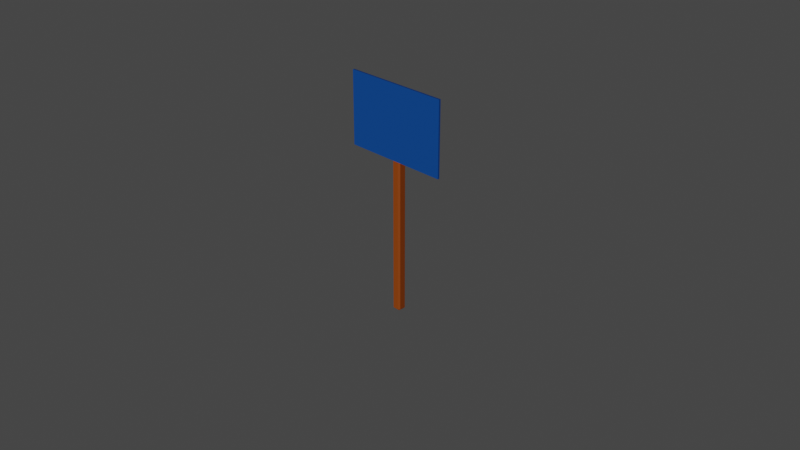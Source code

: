 # Source: znak3.blend  (saved by Blender 2.82.7; exported with 4.5.12 LTS)
import bpy
from mathutils import Matrix  # noqa: F401  (used for matrix-valued properties, if any)

bpy.ops.wm.read_factory_settings(use_empty=True)
scene = bpy.context.scene
scene.name = 'Scene'

# ---- collections
col_collection = bpy.data.collections.new('Collection'); scene.collection.children.link(col_collection)

# ---- materials (node trees are filled in below, after node groups)
mat_material_001 = bpy.data.materials.new('Material.001')
mat_material_001.use_transparent_shadow = False
mat_bialy = bpy.data.materials.new('Bialy')
mat_bialy.use_transparent_shadow = False
mat_czerwony = bpy.data.materials.new('czerwony')
mat_czerwony.use_transparent_shadow = False

# ---- material node trees
mat_material_001.use_nodes = True; mat_material_001.node_tree.nodes.clear()
_N = mat_material_001.node_tree.nodes; _L = mat_material_001.node_tree.links
n0 = _N.new('ShaderNodeOutputMaterial'); n0.name = 'Material Output'; n0.location = (300, 300)
n1 = _N.new('ShaderNodeBsdfPrincipled'); n1.name = 'Principled BSDF'; n1.location = (10, 300)
n1.distribution = 'GGX'
n1.subsurface_method = 'BURLEY'
n1.inputs[0].default_value = (0.3185, 0.0592, 0.0, 1.0)
n1.inputs[3].default_value = 1.45
n1.inputs[27].default_value = (0.0, 0.0, 0.0, 1.0)
n1.inputs[28].default_value = 1.0
_L.new(n1.outputs[0], n0.inputs[0])
n0.is_active_output = True
mat_bialy.use_nodes = True; mat_bialy.node_tree.nodes.clear()
_N = mat_bialy.node_tree.nodes; _L = mat_bialy.node_tree.links
n0 = _N.new('ShaderNodeOutputMaterial'); n0.name = 'Material Output'; n0.location = (300, 300)
n1 = _N.new('ShaderNodeBsdfPrincipled'); n1.name = 'Principled BSDF'; n1.location = (10, 300)
n1.distribution = 'GGX'
n1.subsurface_method = 'BURLEY'
n1.inputs[3].default_value = 1.45
n1.inputs[27].default_value = (0.0, 0.0, 0.0, 1.0)
n1.inputs[28].default_value = 1.0
_L.new(n1.outputs[0], n0.inputs[0])
n0.is_active_output = True
mat_czerwony.use_nodes = True; mat_czerwony.node_tree.nodes.clear()
_N = mat_czerwony.node_tree.nodes; _L = mat_czerwony.node_tree.links
n0 = _N.new('ShaderNodeOutputMaterial'); n0.name = 'Material Output'; n0.location = (300, 300)
n1 = _N.new('ShaderNodeBsdfPrincipled'); n1.name = 'Principled BSDF'; n1.location = (10, 300)
n1.distribution = 'GGX'
n1.subsurface_method = 'BURLEY'
n1.inputs[0].default_value = (0.0, 0.06705, 0.3185, 1.0)
n1.inputs[3].default_value = 1.45
n1.inputs[27].default_value = (0.0, 0.0, 0.0, 1.0)
n1.inputs[28].default_value = 1.0
_L.new(n1.outputs[0], n0.inputs[0])
n0.is_active_output = True

# ---- world
world_world = bpy.data.worlds.new('World'); scene.world = world_world
world_world.use_nodes = True; world_world.node_tree.nodes.clear()
_N = world_world.node_tree.nodes; _L = world_world.node_tree.links
n0 = _N.new('ShaderNodeOutputWorld'); n0.name = 'World Output'; n0.location = (300, 300)
n1 = _N.new('ShaderNodeBackground'); n1.name = 'Background'; n1.location = (10, 300)
n1.inputs[0].default_value = (0.05088, 0.05088, 0.05088, 1.0)
_L.new(n1.outputs[0], n0.inputs[0])
n0.is_active_output = True
world_world.color = (0.05088, 0.05088, 0.05088)
world_world.use_sun_shadow = False
world_world.sun_shadow_jitter_overblur = 0.0

# ---- cameras
cam_camera = bpy.data.cameras.new('Camera')
cam_camera.clip_end = 100.0
cam_camera.ortho_scale = 7.314

# ---- lights
light_light = bpy.data.lights.new('Light', 'SUN')
light_light.transmission_factor = 0.0
light_light.angle = 0.1993
light_light.energy = 2.0
light_light.shadow_soft_size = 0.1
light_light.shadow_cascade_max_distance = 1000.0

# ---- meshes
me_cube_001 = bpy.data.meshes.new('Cube.001')
me_cube_001.from_pydata([(-0.03245, -0.03245, -0.05), (-0.03245, -0.05, -0.03245), (-0.05, -0.03245, -0.03245), (-0.03245, -0.05, 2.032), (-0.03245, -0.03245, 2.05), (-0.05, -0.03245, 2.032), (-0.03245, 0.03245, -0.05), (-0.05, 0.03245, -0.03245), (-0.03245, 0.05, -0.03245), (-0.03245, 0.03245, 2.05), (-0.03245, 0.05, 2.032), (-0.05, 0.03245, 2.032), (0.03245, -0.03245, -0.05), (0.05, -0.03245, -0.03245), (0.03245, -0.05, -0.03245), (0.03245, -0.03245, 2.05), (0.03245, -0.05, 2.032), (0.05, -0.03245, 2.032), (0.03245, 0.03245, -0.05), (0.03245, 0.05, -0.03245), (0.05, 0.03245, -0.03245), (0.03245, 0.03245, 2.05), (0.05, 0.03245, 2.032), (0.03245, 0.05, 2.032)], [], [(14, 16, 3, 1), (20, 22, 17, 13), (21, 9, 4, 15), (2, 5, 11, 7), (8, 10, 23, 19), (0, 1, 2), (3, 4, 5), (6, 7, 8), (9, 10, 11), (12, 13, 14), (15, 16, 17), (18, 19, 20), (21, 22, 23), (6, 0, 2, 7), (1, 3, 5, 2), (4, 9, 11, 5), (10, 8, 7, 11), (18, 6, 8, 19), (9, 21, 23, 10), (22, 20, 19, 23), (12, 18, 20, 13), (21, 15, 17, 22), (16, 14, 13, 17), (0, 12, 14, 1), (15, 4, 3, 16), (6, 18, 12, 0)])
_uv = me_cube_001.uv_layers.new(name='UVMap')
_uv.uv.foreach_set('vector', [0.3771, 0.7939, 0.6229, 0.7939, 0.6229, 0.9561, 0.3771, 0.9561, 0.3771, 0.5439, 0.6229, 0.5439, 0.6229, 0.7061, 0.3771, 0.7061, 0.6689, 0.5439, 0.8311, 0.5439, 0.8311, 0.7061, 0.6689, 0.7061, 0.3771, 0.04387, 0.6229, 0.04387, 0.6229, 0.2061, 0.3771, 0.2061, 0.3771, 0.2939, 0.6229, 0.2939, 0.6229, 0.4561, 0.3771, 0.4561, 0.1689, 0.7061, 0.1689, 0.75, 0.125, 0.7061, 0.6229, 0.9561, 0.625, 0.9561, 0.6229, 1.0, 0.1689, 0.5439, 0.125, 0.5439, 0.1689, 0.5, 0.8311, 0.5439, 0.8311, 0.5, 0.875, 0.5439, 0.3311, 0.7061, 0.375, 0.7061, 0.3311, 0.75, 0.6689, 0.7061, 0.6689, 0.75, 0.625, 0.7061, 0.3311, 0.5439, 0.3311, 0.5, 0.375, 0.5439, 0.6689, 0.5439, 0.625, 0.5439, 0.6689, 0.5, 0.1689, 0.5439, 0.1689, 0.7061, 0.125, 0.7061, 0.125, 0.5439, 0.3771, 0.9561, 0.6229, 0.9561, 0.6229, 1.0, 0.3771, 1.0, 0.8311, 0.7061, 0.8311, 0.5439, 0.875, 0.5439, 0.875, 0.7061, 0.6229, 0.2939, 0.3771, 0.2939, 0.3771, 0.2061, 0.6229, 0.2061, 0.3311, 0.5439, 0.1689, 0.5439, 0.1689, 0.5, 0.3311, 0.5, 0.8311, 0.5439, 0.6689, 0.5439, 0.6689, 0.5, 0.8311, 0.5, 0.6229, 0.5439, 0.3771, 0.5439, 0.3771, 0.4561, 0.6229, 0.4561, 0.3311, 0.7061, 0.3311, 0.5439, 0.3771, 0.5439, 0.3771, 0.7061, 0.6689, 0.5439, 0.6689, 0.7061, 0.6229, 0.7061, 0.6229, 0.5439, 0.6229, 0.7939, 0.3771, 0.7939, 0.3771, 0.7061, 0.6229, 0.7061, 0.1689, 0.7061, 0.3311, 0.7061, 0.3311, 0.75, 0.1689, 0.75, 0.6689, 0.7061, 0.8311, 0.7061, 0.8311, 0.75, 0.6689, 0.75, 0.1689, 0.5439, 0.3311, 0.5439, 0.3311, 0.7061, 0.1689, 0.7061])
me_cube_001.materials.append(mat_material_001)
me_cube_001.use_remesh_fix_poles = True
me_cube_001.use_remesh_preserve_attributes = False
me_cube_001.use_mirror_vertex_groups = False
me_cube_001.update()
me_cube_002 = bpy.data.meshes.new('Cube.002')
me_cube_002.from_pydata([(-0.6, -0.062, 1.65), (0.6, -0.062, 1.65), (-0.6, -0.062, 2.45), (0.6, -0.062, 2.45), (-0.6, -0.042, 1.65), (0.6, -0.042, 1.65), (-0.6, -0.042, 2.45), (0.6, -0.042, 2.45)], [], [(2, 0, 1, 3), (4, 6, 7, 5), (0, 2, 6, 4), (1, 0, 4, 5), (3, 1, 5, 7), (2, 3, 7, 6)])
me_cube_002.polygons.foreach_set('material_index', [1, 0, 1, 1, 1, 1])
_uv = me_cube_002.uv_layers.new(name='UVMap')
_uv.uv.foreach_set('vector', [0.0, 1.0, 0.0, 0.0, 1.0, 0.0, 1.0, 1.0, 0.0, 0.0, 0.0, 1.0, 1.0, 1.0, 1.0, 0.0, 0.0, 0.0, 0.0, 1.0, 0.0, 1.0, 0.0, 0.0, 1.0, 0.0, 0.0, 0.0, 0.0, 0.0, 1.0, 0.0, 1.0, 1.0, 1.0, 0.0, 1.0, 0.0, 1.0, 1.0, 0.0, 1.0, 1.0, 1.0, 1.0, 1.0, 0.0, 1.0])
me_cube_002.materials.append(mat_bialy)
me_cube_002.materials.append(mat_czerwony)
me_cube_002.use_remesh_fix_poles = True
me_cube_002.use_remesh_preserve_attributes = False
me_cube_002.use_mirror_vertex_groups = False
me_cube_002.update()

# ---- objects
ob_light = bpy.data.objects.new('Light', light_light)
ob_camera = bpy.data.objects.new('Camera', cam_camera)
ob_cube = bpy.data.objects.new('Cube', me_cube_001)
ob_cube_001 = bpy.data.objects.new('Cube.001', me_cube_002)

# ---- transforms, parenting, visibility, modifiers, constraints
ob_light.location = (4.076, 1.005, 5.904)
ob_light.rotation_euler = (0.9244, -0.8664, 0.9619)
ob_light.lock_rotations_4d = False
ob_light.empty_display_type = 'ARROWS'
ob_light.color = (0.0, 0.0, 0.0, 0.0)
ob_light.lineart.crease_threshold = 0.0
ob_camera.location = (7.359, -6.926, 5.958)
ob_camera.rotation_euler = (1.109, 0.0, 0.8149)
ob_camera.lock_rotations_4d = False
ob_camera.empty_display_type = 'ARROWS'
ob_camera.color = (0.0, 0.0, 0.0, 0.0)
ob_camera.display_type = 'WIRE'
ob_camera.lineart.crease_threshold = 0.0
ob_cube.location = (0.0, 0.0, 0.0)
ob_cube.lineart.crease_threshold = 0.0
ob_cube_001.location = (0.0, 0.0, 0.0)
ob_cube_001.lineart.crease_threshold = 0.0

# ---- collection membership
col_collection.objects.link(ob_light)
col_collection.objects.link(ob_camera)
col_collection.objects.link(ob_cube)
col_collection.objects.link(ob_cube_001)

# ---- scene / render settings (as saved in the file)
scene.camera = ob_camera
scene.frame_start = 1; scene.frame_end = 250; scene.frame_set(1)
scene.render.engine = 'BLENDER_EEVEE_NEXT'
scene.cycles.use_denoising = False
scene.cycles.samples = 128
scene.cycles.sampling_pattern = 'TABULATED_SOBOL'
scene.cycles.use_adaptive_sampling = False
scene.cycles.use_light_tree = False
scene.view_settings.view_transform = 'Filmic'
bpy.context.view_layer.update()
